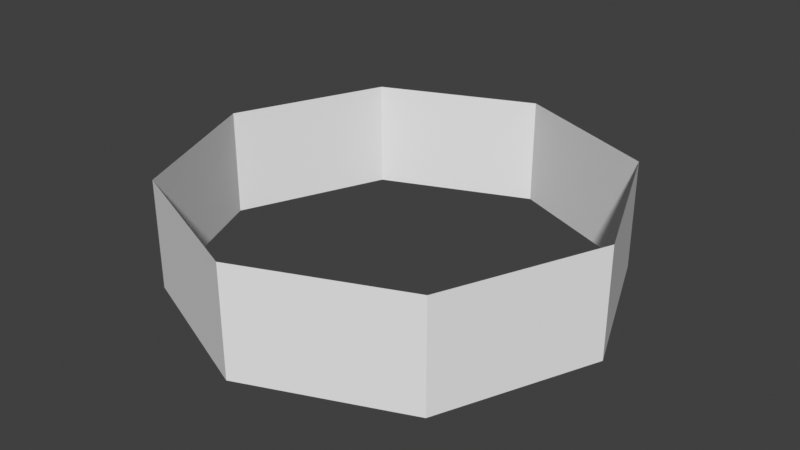 # Source: heal_aeo.blend  (saved by Blender 4.2.66; exported with 4.5.12 LTS)
import bpy
from mathutils import Matrix  # noqa: F401  (used for matrix-valued properties, if any)

bpy.ops.wm.read_factory_settings(use_empty=True)
scene = bpy.context.scene
scene.name = 'Scene'

# ---- collections
col_collection = bpy.data.collections.new('Collection'); scene.collection.children.link(col_collection)

# ---- materials (node trees are filled in below, after node groups)
mat_heal_pattern = bpy.data.materials.new('heal_pattern')

# ---- material node trees

# ---- world
world_world = bpy.data.worlds.new('World'); scene.world = world_world
world_world.use_nodes = True; world_world.node_tree.nodes.clear()
_N = world_world.node_tree.nodes; _L = world_world.node_tree.links
n0 = _N.new('ShaderNodeOutputWorld'); n0.name = 'World Output'; n0.location = (300, 300)
n1 = _N.new('ShaderNodeBackground'); n1.name = 'Background'; n1.location = (10, 300)
n1.inputs[0].default_value = (0.05088, 0.05088, 0.05088, 1.0)
_L.new(n1.outputs[0], n0.inputs[0])
n0.is_active_output = True
world_world.color = (0.05088, 0.05088, 0.05088)
world_world.sun_shadow_jitter_overblur = 0.0

# ---- meshes
me_cylinder = bpy.data.meshes.new('Cylinder')
me_cylinder.from_pydata([(0.0, 1.0, -0.25), (0.0, 1.0, 0.25), (0.7071, 0.7071, -0.25), (0.7071, 0.7071, 0.25), (1.0, 0.0, -0.25), (1.0, 0.0, 0.25), (0.7071, -0.7071, -0.25), (0.7071, -0.7071, 0.25), (0.0, -1.0, -0.25), (0.0, -1.0, 0.25), (-0.7071, -0.7071, -0.25), (-0.7071, -0.7071, 0.25), (-1.0, 0.0, -0.25), (-1.0, 0.0, 0.25), (-0.7071, 0.7071, -0.25), (-0.7071, 0.7071, 0.25)], [], [(0, 1, 3, 2), (2, 3, 5, 4), (4, 5, 7, 6), (6, 7, 9, 8), (8, 9, 11, 10), (10, 11, 13, 12), (12, 13, 15, 14), (14, 15, 1, 0)])
_uv = me_cylinder.uv_layers.new(name='UVMap')
_uv.uv.foreach_set('vector', [0.0, -1.501, 1.0, -1.501, 1.0, -1.001, 0.0, -1.001, 0.0, -1.001, 1.0, -1.001, 1.0, -0.5011, 0.0, -0.5011, 0.0, -0.5011, 1.0, -0.5011, 1.0, -0.001132, 0.0, -0.001132, 0.0, -0.001132, 1.0, -0.001132, 1.0, 0.4989, 0.0, 0.4989, 0.0, 0.4989, 1.0, 0.4989, 1.0, 0.9989, 0.0, 0.9989, 0.0, 0.9989, 1.0, 0.9989, 1.0, 1.499, 1.192e-07, 1.499, 1.192e-07, 1.499, 1.0, 1.499, 1.0, 1.999, 0.0, 1.999, 0.0, 1.999, 1.0, 1.999, 1.0, 2.499, 2.384e-07, 2.499])
me_cylinder.materials.append(mat_heal_pattern)
me_cylinder.update()

# ---- objects
ob_cylinder = bpy.data.objects.new('Cylinder', me_cylinder)

# ---- transforms, parenting, visibility, modifiers, constraints
ob_cylinder.location = (0.0, 0.0, 0.0)

# ---- collection membership
col_collection.objects.link(ob_cylinder)

# ---- scene / render settings (as saved in the file)
scene.frame_start = 1; scene.frame_end = 250; scene.frame_set(1)
scene.render.engine = 'BLENDER_EEVEE_NEXT'
scene.view_settings.view_transform = 'Standard'
bpy.context.view_layer.update()

# ---- added for rendering (the .blend has no active camera and no usable light): camera, sun
cam_auto = bpy.data.cameras.new('AutoCamera')
cam_auto.lens = 50.0
cam_auto.sensor_width = 36.0
cam_auto.clip_end = 1000.0
ob_auto_camera = bpy.data.objects.new('AutoCamera', cam_auto)
scene.collection.objects.link(ob_auto_camera)
ob_auto_camera.location = (2.65751, -3.18901, 2.126)
ob_auto_camera.rotation_euler = (1.09748, -7.21219e-08, 0.694738)
scene.camera = ob_auto_camera
light_auto_sun = bpy.data.lights.new('AutoSun', 'SUN')
light_auto_sun.energy = 3.0
light_auto_sun.angle = 0.0523599
ob_auto_sun = bpy.data.objects.new('AutoSun', light_auto_sun)
scene.collection.objects.link(ob_auto_sun)
ob_auto_sun.rotation_euler = (0.872665, 0.174533, 0.523599)
bpy.context.view_layer.update()
